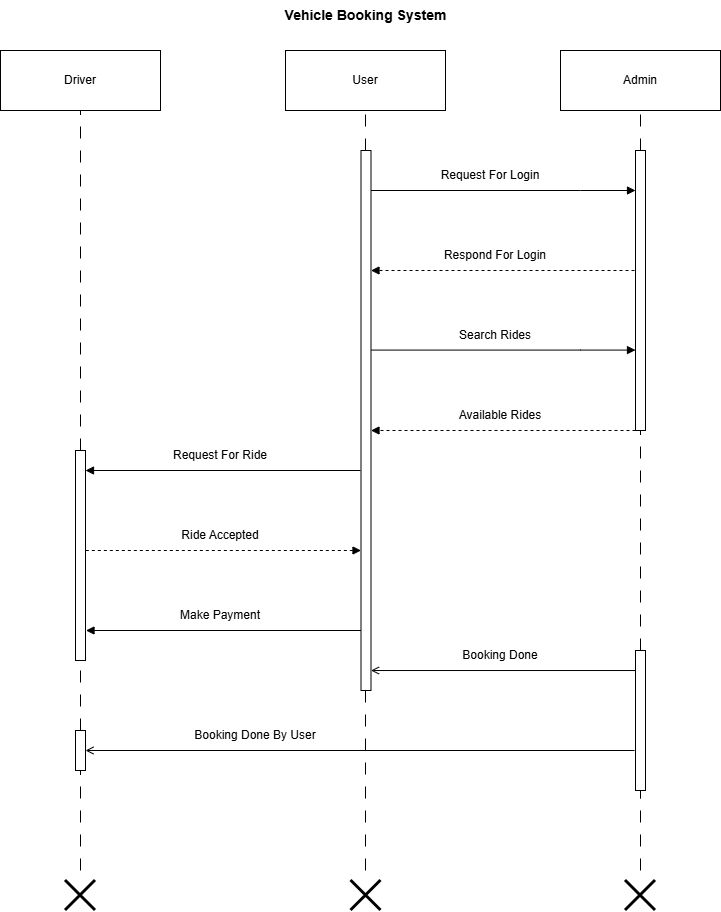

The diagram above was exported from draw.io. Its source (the exported page's mxGraphModel, read from the mxfile embedded in the PNG):
<mxGraphModel dx="1178" dy="648" grid="1" gridSize="10" guides="1" tooltips="1" connect="1" arrows="1" fold="1" page="1" pageScale="1" pageWidth="850" pageHeight="1100" math="0" shadow="0">
  <root>
    <mxCell id="0" />
    <mxCell id="1" parent="0" />
    <mxCell id="pLuej3tsJ6hl-rA-Zr1x-1" parent="1" style="rounded=0;whiteSpace=wrap;html=1;" value="Driver" vertex="1">
      <mxGeometry height="60" width="160" x="60" y="60" as="geometry" />
    </mxCell>
    <mxCell id="pLuej3tsJ6hl-rA-Zr1x-2" parent="1" style="rounded=0;whiteSpace=wrap;html=1;" value="User&lt;span style=&quot;color: rgba(0, 0, 0, 0); font-family: monospace; font-size: 0px; text-align: start; white-space: nowrap;&quot;&gt;%3CmxGraphModel%3E%3Croot%3E%3CmxCell%20id%3D%220%22%2F%3E%3CmxCell%20id%3D%221%22%20parent%3D%220%22%2F%3E%3CmxCell%20id%3D%222%22%20parent%3D%221%22%20style%3D%22rounded%3D0%3BwhiteSpace%3Dwrap%3Bhtml%3D1%3B%22%20value%3D%22Driver%22%20vertex%3D%221%22%3E%3CmxGeometry%20height%3D%2260%22%20width%3D%22160%22%20x%3D%2260%22%20y%3D%2240%22%20as%3D%22geometry%22%2F%3E%3C%2FmxCell%3E%3C%2Froot%3E%3C%2FmxGraphModel%3E&lt;/span&gt;" vertex="1">
      <mxGeometry height="60" width="160" x="345" y="60" as="geometry" />
    </mxCell>
    <mxCell id="pLuej3tsJ6hl-rA-Zr1x-7" parent="1" style="rounded=0;whiteSpace=wrap;html=1;" value="Admin" vertex="1">
      <mxGeometry height="60" width="160" x="620" y="60" as="geometry" />
    </mxCell>
    <mxCell id="pLuej3tsJ6hl-rA-Zr1x-8" parent="1" style="text;html=1;whiteSpace=wrap;strokeColor=none;fillColor=none;align=center;verticalAlign=middle;rounded=0;" value="&lt;b&gt;&lt;font style=&quot;font-size: 14px;&quot;&gt;Vehicle Booking System&lt;/font&gt;&lt;/b&gt;" vertex="1">
      <mxGeometry height="30" width="175" x="338" y="10" as="geometry" />
    </mxCell>
    <mxCell id="pLuej3tsJ6hl-rA-Zr1x-9" edge="1" parent="1" source="pLuej3tsJ6hl-rA-Zr1x-33" style="endArrow=none;dashed=1;html=1;rounded=0;entryX=0.5;entryY=1;entryDx=0;entryDy=0;dashPattern=12 12;" target="pLuej3tsJ6hl-rA-Zr1x-1" value="">
      <mxGeometry height="50" relative="1" width="50" as="geometry">
        <mxPoint x="140" y="880" as="sourcePoint" />
        <mxPoint x="450" y="260" as="targetPoint" />
      </mxGeometry>
    </mxCell>
    <mxCell id="pLuej3tsJ6hl-rA-Zr1x-11" edge="1" parent="1" style="endArrow=none;dashed=1;html=1;rounded=0;dashPattern=12 12;entryX=0.5;entryY=1;entryDx=0;entryDy=0;" target="pLuej3tsJ6hl-rA-Zr1x-2" value="">
      <mxGeometry height="50" relative="1" width="50" as="geometry">
        <mxPoint x="425" y="160" as="sourcePoint" />
        <mxPoint x="425" y="130" as="targetPoint" />
      </mxGeometry>
    </mxCell>
    <mxCell id="pLuej3tsJ6hl-rA-Zr1x-12" edge="1" parent="1" style="endArrow=none;dashed=1;html=1;rounded=0;dashPattern=12 12;entryX=0.5;entryY=1;entryDx=0;entryDy=0;" target="pLuej3tsJ6hl-rA-Zr1x-7" value="">
      <mxGeometry height="50" relative="1" width="50" as="geometry">
        <mxPoint x="700" y="160" as="sourcePoint" />
        <mxPoint x="420" y="160" as="targetPoint" />
      </mxGeometry>
    </mxCell>
    <mxCell id="pLuej3tsJ6hl-rA-Zr1x-15" edge="1" parent="1" style="endArrow=none;dashed=1;html=1;rounded=0;dashPattern=12 12;entryX=0.5;entryY=1;entryDx=0;entryDy=0;" value="">
      <mxGeometry height="50" relative="1" width="50" as="geometry">
        <mxPoint x="425" y="880" as="sourcePoint" />
        <mxPoint x="425" y="550" as="targetPoint" />
      </mxGeometry>
    </mxCell>
    <mxCell id="pLuej3tsJ6hl-rA-Zr1x-17" edge="1" parent="1" source="pLuej3tsJ6hl-rA-Zr1x-41" style="endArrow=none;dashed=1;html=1;rounded=0;dashPattern=12 12;" target="pLuej3tsJ6hl-rA-Zr1x-27" value="">
      <mxGeometry height="50" relative="1" width="50" as="geometry">
        <mxPoint x="700" y="880" as="sourcePoint" />
        <mxPoint x="700" y="550" as="targetPoint" />
      </mxGeometry>
    </mxCell>
    <mxCell id="pLuej3tsJ6hl-rA-Zr1x-19" parent="1" style="text;html=1;whiteSpace=wrap;strokeColor=none;fillColor=none;align=center;verticalAlign=middle;rounded=0;" value="Request For Login" vertex="1">
      <mxGeometry height="30" width="120" x="490" y="170" as="geometry" />
    </mxCell>
    <mxCell id="pLuej3tsJ6hl-rA-Zr1x-20" edge="1" parent="1" style="html=1;verticalAlign=bottom;labelBackgroundColor=none;endArrow=block;endFill=1;dashed=1;rounded=0;exitX=0.5;exitY=0.3;exitDx=0;exitDy=0;exitPerimeter=0;" value="">
      <mxGeometry relative="1" width="160" as="geometry">
        <mxPoint x="700" y="279.9999999999999" as="sourcePoint" />
        <mxPoint x="430.5" y="279.9999999999999" as="targetPoint" />
      </mxGeometry>
    </mxCell>
    <mxCell id="pLuej3tsJ6hl-rA-Zr1x-21" parent="1" style="text;html=1;whiteSpace=wrap;strokeColor=none;fillColor=none;align=center;verticalAlign=middle;rounded=0;" value="Respond For Login" vertex="1">
      <mxGeometry height="30" width="110" x="500" y="250" as="geometry" />
    </mxCell>
    <mxCell id="pLuej3tsJ6hl-rA-Zr1x-23" edge="1" parent="1" source="pLuej3tsJ6hl-rA-Zr1x-26" style="html=1;verticalAlign=bottom;labelBackgroundColor=none;endArrow=block;endFill=1;rounded=0;" target="pLuej3tsJ6hl-rA-Zr1x-27" value="">
      <mxGeometry relative="1" width="160" as="geometry">
        <Array as="points">
          <mxPoint x="640" y="200" />
        </Array>
        <mxPoint x="442.81999999999994" y="361.24" as="sourcePoint" />
        <mxPoint x="680" y="361.2" as="targetPoint" />
      </mxGeometry>
    </mxCell>
    <mxCell id="pLuej3tsJ6hl-rA-Zr1x-24" parent="1" style="text;html=1;whiteSpace=wrap;strokeColor=none;fillColor=none;align=center;verticalAlign=middle;rounded=0;" value="Search Rides" vertex="1">
      <mxGeometry height="30" width="130" x="490" y="330" as="geometry" />
    </mxCell>
    <mxCell id="pLuej3tsJ6hl-rA-Zr1x-26" parent="1" style="html=1;points=[[0,0,0,0,5],[0,1,0,0,-5],[1,0,0,0,5],[1,1,0,0,-5]];perimeter=orthogonalPerimeter;outlineConnect=0;targetShapes=umlLifeline;portConstraint=eastwest;newEdgeStyle={&quot;curved&quot;:0,&quot;rounded&quot;:0};" value="" vertex="1">
      <mxGeometry height="540" width="10" x="420.5" y="160" as="geometry" />
    </mxCell>
    <mxCell id="pLuej3tsJ6hl-rA-Zr1x-27" parent="1" style="html=1;points=[[0,0,0,0,5],[0,1,0,0,-5],[1,0,0,0,5],[1,1,0,0,-5]];perimeter=orthogonalPerimeter;outlineConnect=0;targetShapes=umlLifeline;portConstraint=eastwest;newEdgeStyle={&quot;curved&quot;:0,&quot;rounded&quot;:0};" value="" vertex="1">
      <mxGeometry height="280" width="10" x="695" y="160" as="geometry" />
    </mxCell>
    <mxCell id="pLuej3tsJ6hl-rA-Zr1x-29" edge="1" parent="1" style="html=1;verticalAlign=bottom;labelBackgroundColor=none;endArrow=block;endFill=1;rounded=0;" value="">
      <mxGeometry relative="1" width="160" as="geometry">
        <Array as="points">
          <mxPoint x="640" y="359.58000000000004" />
        </Array>
        <mxPoint x="431" y="359.58000000000004" as="sourcePoint" />
        <mxPoint x="695" y="359.58000000000004" as="targetPoint" />
      </mxGeometry>
    </mxCell>
    <mxCell id="pLuej3tsJ6hl-rA-Zr1x-30" edge="1" parent="1" source="pLuej3tsJ6hl-rA-Zr1x-27" style="html=1;verticalAlign=bottom;labelBackgroundColor=none;endArrow=block;endFill=1;dashed=1;rounded=0;" value="">
      <mxGeometry relative="1" width="160" as="geometry">
        <mxPoint x="680" y="440" as="sourcePoint" />
        <mxPoint x="430.5" y="440" as="targetPoint" />
      </mxGeometry>
    </mxCell>
    <mxCell id="pLuej3tsJ6hl-rA-Zr1x-31" parent="1" style="text;html=1;whiteSpace=wrap;strokeColor=none;fillColor=none;align=center;verticalAlign=middle;rounded=0;" value="Available Rides" vertex="1">
      <mxGeometry height="30" width="100" x="510" y="410" as="geometry" />
    </mxCell>
    <mxCell id="pLuej3tsJ6hl-rA-Zr1x-32" edge="1" parent="1" style="html=1;verticalAlign=bottom;labelBackgroundColor=none;endArrow=block;endFill=1;rounded=0;" target="pLuej3tsJ6hl-rA-Zr1x-33" value="">
      <mxGeometry relative="1" width="160" as="geometry">
        <mxPoint x="420" y="480" as="sourcePoint" />
        <mxPoint x="160" y="480" as="targetPoint" />
      </mxGeometry>
    </mxCell>
    <mxCell id="pLuej3tsJ6hl-rA-Zr1x-34" edge="1" parent="1" source="pLuej3tsJ6hl-rA-Zr1x-45" style="endArrow=none;dashed=1;html=1;rounded=0;entryX=0.5;entryY=1;entryDx=0;entryDy=0;dashPattern=12 12;" target="pLuej3tsJ6hl-rA-Zr1x-33" value="">
      <mxGeometry height="50" relative="1" width="50" as="geometry">
        <mxPoint x="140" y="880" as="sourcePoint" />
        <mxPoint x="140" y="120" as="targetPoint" />
      </mxGeometry>
    </mxCell>
    <mxCell id="pLuej3tsJ6hl-rA-Zr1x-33" parent="1" style="html=1;points=[[0,0,0,0,5],[0,1,0,0,-5],[1,0,0,0,5],[1,1,0,0,-5]];perimeter=orthogonalPerimeter;outlineConnect=0;targetShapes=umlLifeline;portConstraint=eastwest;newEdgeStyle={&quot;curved&quot;:0,&quot;rounded&quot;:0};" value="" vertex="1">
      <mxGeometry height="210" width="10" x="135" y="460" as="geometry" />
    </mxCell>
    <mxCell id="pLuej3tsJ6hl-rA-Zr1x-35" parent="1" style="text;html=1;whiteSpace=wrap;strokeColor=none;fillColor=none;align=center;verticalAlign=middle;rounded=0;" value="Request For Ride" vertex="1">
      <mxGeometry height="30" width="100" x="230" y="450" as="geometry" />
    </mxCell>
    <mxCell id="pLuej3tsJ6hl-rA-Zr1x-36" edge="1" parent="1" style="html=1;verticalAlign=bottom;labelBackgroundColor=none;endArrow=block;endFill=1;dashed=1;rounded=0;exitX=1.033;exitY=0.478;exitDx=0;exitDy=0;exitPerimeter=0;" value="">
      <mxGeometry relative="1" width="160" as="geometry">
        <mxPoint x="145.32999999999993" y="559.9999999999999" as="sourcePoint" />
        <mxPoint x="420.5" y="559.9999999999999" as="targetPoint" />
      </mxGeometry>
    </mxCell>
    <mxCell id="pLuej3tsJ6hl-rA-Zr1x-37" parent="1" style="text;html=1;whiteSpace=wrap;strokeColor=none;fillColor=none;align=center;verticalAlign=middle;rounded=0;" value="Ride Accepted" vertex="1">
      <mxGeometry height="30" width="80" x="240" y="530" as="geometry" />
    </mxCell>
    <mxCell id="pLuej3tsJ6hl-rA-Zr1x-38" edge="1" parent="1" style="html=1;verticalAlign=bottom;labelBackgroundColor=none;endArrow=block;endFill=1;rounded=0;" value="">
      <mxGeometry relative="1" width="160" as="geometry">
        <mxPoint x="420.5" y="640" as="sourcePoint" />
        <mxPoint x="145.5" y="640" as="targetPoint" />
      </mxGeometry>
    </mxCell>
    <mxCell id="pLuej3tsJ6hl-rA-Zr1x-39" parent="1" style="text;html=1;whiteSpace=wrap;strokeColor=none;fillColor=none;align=center;verticalAlign=middle;rounded=0;" value="Make Payment" vertex="1">
      <mxGeometry height="30" width="110" x="225" y="610" as="geometry" />
    </mxCell>
    <mxCell id="pLuej3tsJ6hl-rA-Zr1x-40" edge="1" parent="1" source="pLuej3tsJ6hl-rA-Zr1x-41" style="html=1;verticalAlign=bottom;labelBackgroundColor=none;endArrow=open;endFill=0;rounded=0;exitX=0.5;exitY=0.143;exitDx=0;exitDy=0;exitPerimeter=0;" target="pLuej3tsJ6hl-rA-Zr1x-26" value="">
      <mxGeometry relative="1" width="160" x="0.0019" as="geometry">
        <mxPoint as="offset" />
        <mxPoint x="690" y="680" as="sourcePoint" />
        <mxPoint x="570" y="570" as="targetPoint" />
      </mxGeometry>
    </mxCell>
    <mxCell id="pLuej3tsJ6hl-rA-Zr1x-42" edge="1" parent="1" style="endArrow=none;dashed=1;html=1;rounded=0;dashPattern=12 12;" target="pLuej3tsJ6hl-rA-Zr1x-41" value="">
      <mxGeometry height="50" relative="1" width="50" as="geometry">
        <mxPoint x="700" y="880" as="sourcePoint" />
        <mxPoint x="700" y="440" as="targetPoint" />
      </mxGeometry>
    </mxCell>
    <mxCell id="pLuej3tsJ6hl-rA-Zr1x-41" parent="1" style="html=1;points=[[0,0,0,0,5],[0,1,0,0,-5],[1,0,0,0,5],[1,1,0,0,-5]];perimeter=orthogonalPerimeter;outlineConnect=0;targetShapes=umlLifeline;portConstraint=eastwest;newEdgeStyle={&quot;curved&quot;:0,&quot;rounded&quot;:0};" value="" vertex="1">
      <mxGeometry height="140" width="10" x="695" y="660" as="geometry" />
    </mxCell>
    <mxCell id="pLuej3tsJ6hl-rA-Zr1x-43" parent="1" style="text;html=1;whiteSpace=wrap;strokeColor=none;fillColor=none;align=center;verticalAlign=middle;rounded=0;" value="Booking Done" vertex="1">
      <mxGeometry height="30" width="90" x="515" y="650" as="geometry" />
    </mxCell>
    <mxCell id="pLuej3tsJ6hl-rA-Zr1x-44" edge="1" parent="1" style="html=1;verticalAlign=bottom;labelBackgroundColor=none;endArrow=open;endFill=0;rounded=0;" target="pLuej3tsJ6hl-rA-Zr1x-45" value="">
      <mxGeometry relative="1" width="160" x="0.0019" as="geometry">
        <mxPoint as="offset" />
        <mxPoint x="694" y="760" as="sourcePoint" />
        <mxPoint x="170" y="760" as="targetPoint" />
      </mxGeometry>
    </mxCell>
    <mxCell id="pLuej3tsJ6hl-rA-Zr1x-46" edge="1" parent="1" style="endArrow=none;dashed=1;html=1;rounded=0;entryX=0.5;entryY=1;entryDx=0;entryDy=0;dashPattern=12 12;" target="pLuej3tsJ6hl-rA-Zr1x-45" value="">
      <mxGeometry height="50" relative="1" width="50" as="geometry">
        <mxPoint x="140" y="880" as="sourcePoint" />
        <mxPoint x="140" y="670" as="targetPoint" />
      </mxGeometry>
    </mxCell>
    <mxCell id="pLuej3tsJ6hl-rA-Zr1x-45" parent="1" style="html=1;points=[[0,0,0,0,5],[0,1,0,0,-5],[1,0,0,0,5],[1,1,0,0,-5]];perimeter=orthogonalPerimeter;outlineConnect=0;targetShapes=umlLifeline;portConstraint=eastwest;newEdgeStyle={&quot;curved&quot;:0,&quot;rounded&quot;:0};" value="" vertex="1">
      <mxGeometry height="40" width="10" x="135" y="740" as="geometry" />
    </mxCell>
    <mxCell id="pLuej3tsJ6hl-rA-Zr1x-47" parent="1" style="text;html=1;whiteSpace=wrap;strokeColor=none;fillColor=none;align=center;verticalAlign=middle;rounded=0;" value="Booking Done By User" vertex="1">
      <mxGeometry height="30" width="150" x="240" y="730" as="geometry" />
    </mxCell>
    <mxCell id="pLuej3tsJ6hl-rA-Zr1x-48" parent="1" style="shape=umlDestroy;whiteSpace=wrap;html=1;strokeWidth=3;targetShapes=umlLifeline;" value="" vertex="1">
      <mxGeometry height="30" width="30" x="125" y="890" as="geometry" />
    </mxCell>
    <mxCell id="pLuej3tsJ6hl-rA-Zr1x-49" parent="1" style="shape=umlDestroy;whiteSpace=wrap;html=1;strokeWidth=3;targetShapes=umlLifeline;" value="" vertex="1">
      <mxGeometry height="30" width="30" x="410.5" y="890" as="geometry" />
    </mxCell>
    <mxCell id="pLuej3tsJ6hl-rA-Zr1x-50" parent="1" style="shape=umlDestroy;whiteSpace=wrap;html=1;strokeWidth=3;targetShapes=umlLifeline;" value="" vertex="1">
      <mxGeometry height="30" width="30" x="685" y="890" as="geometry" />
    </mxCell>
  </root>
</mxGraphModel>